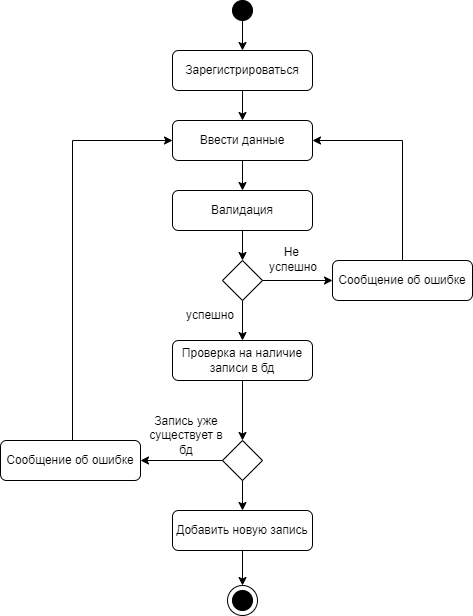

The diagram above was exported from draw.io. Its source (the exported page's mxGraphModel, read from the mxfile embedded in the PNG):
<mxGraphModel dx="1483" dy="787" grid="1" gridSize="10" guides="1" tooltips="1" connect="1" arrows="1" fold="1" page="1" pageScale="1" pageWidth="827" pageHeight="1169" math="0" shadow="0">
  <root>
    <mxCell id="WIyWlLk6GJQsqaUBKTNV-0" />
    <mxCell id="WIyWlLk6GJQsqaUBKTNV-1" parent="WIyWlLk6GJQsqaUBKTNV-0" />
    <mxCell id="2q08Iz-8OWAJP-po9TvR-2" style="edgeStyle=orthogonalEdgeStyle;rounded=0;orthogonalLoop=1;jettySize=auto;html=1;" edge="1" parent="WIyWlLk6GJQsqaUBKTNV-1" source="2q08Iz-8OWAJP-po9TvR-1">
      <mxGeometry relative="1" as="geometry">
        <mxPoint x="322" y="90" as="targetPoint" />
      </mxGeometry>
    </mxCell>
    <mxCell id="2q08Iz-8OWAJP-po9TvR-1" value="" style="ellipse;whiteSpace=wrap;html=1;fillColor=#000000;" vertex="1" parent="WIyWlLk6GJQsqaUBKTNV-1">
      <mxGeometry x="312" y="40" width="20" height="20" as="geometry" />
    </mxCell>
    <mxCell id="2q08Iz-8OWAJP-po9TvR-4" style="edgeStyle=orthogonalEdgeStyle;rounded=0;orthogonalLoop=1;jettySize=auto;html=1;" edge="1" parent="WIyWlLk6GJQsqaUBKTNV-1" source="2q08Iz-8OWAJP-po9TvR-3">
      <mxGeometry relative="1" as="geometry">
        <mxPoint x="322" y="160" as="targetPoint" />
      </mxGeometry>
    </mxCell>
    <mxCell id="2q08Iz-8OWAJP-po9TvR-3" value="Зарегистрироваться" style="rounded=1;whiteSpace=wrap;html=1;fillColor=none;" vertex="1" parent="WIyWlLk6GJQsqaUBKTNV-1">
      <mxGeometry x="252" y="90" width="140" height="40" as="geometry" />
    </mxCell>
    <mxCell id="2q08Iz-8OWAJP-po9TvR-6" style="edgeStyle=orthogonalEdgeStyle;rounded=0;orthogonalLoop=1;jettySize=auto;html=1;" edge="1" parent="WIyWlLk6GJQsqaUBKTNV-1" source="2q08Iz-8OWAJP-po9TvR-5">
      <mxGeometry relative="1" as="geometry">
        <mxPoint x="322" y="230" as="targetPoint" />
      </mxGeometry>
    </mxCell>
    <mxCell id="2q08Iz-8OWAJP-po9TvR-5" value="Ввести данные" style="rounded=1;whiteSpace=wrap;html=1;fillColor=none;" vertex="1" parent="WIyWlLk6GJQsqaUBKTNV-1">
      <mxGeometry x="252" y="160" width="140" height="40" as="geometry" />
    </mxCell>
    <mxCell id="2q08Iz-8OWAJP-po9TvR-10" style="edgeStyle=orthogonalEdgeStyle;rounded=0;orthogonalLoop=1;jettySize=auto;html=1;" edge="1" parent="WIyWlLk6GJQsqaUBKTNV-1" source="2q08Iz-8OWAJP-po9TvR-9">
      <mxGeometry relative="1" as="geometry">
        <mxPoint x="322" y="300" as="targetPoint" />
      </mxGeometry>
    </mxCell>
    <mxCell id="2q08Iz-8OWAJP-po9TvR-9" value="Валидация" style="rounded=1;whiteSpace=wrap;html=1;fillColor=none;" vertex="1" parent="WIyWlLk6GJQsqaUBKTNV-1">
      <mxGeometry x="252" y="230" width="140" height="40" as="geometry" />
    </mxCell>
    <mxCell id="2q08Iz-8OWAJP-po9TvR-16" style="edgeStyle=orthogonalEdgeStyle;rounded=0;orthogonalLoop=1;jettySize=auto;html=1;entryX=0.5;entryY=0;entryDx=0;entryDy=0;" edge="1" parent="WIyWlLk6GJQsqaUBKTNV-1" source="2q08Iz-8OWAJP-po9TvR-11" target="2q08Iz-8OWAJP-po9TvR-14">
      <mxGeometry relative="1" as="geometry" />
    </mxCell>
    <mxCell id="2q08Iz-8OWAJP-po9TvR-33" value="" style="edgeStyle=orthogonalEdgeStyle;rounded=0;orthogonalLoop=1;jettySize=auto;html=1;" edge="1" parent="WIyWlLk6GJQsqaUBKTNV-1" source="2q08Iz-8OWAJP-po9TvR-11" target="2q08Iz-8OWAJP-po9TvR-32">
      <mxGeometry relative="1" as="geometry" />
    </mxCell>
    <mxCell id="2q08Iz-8OWAJP-po9TvR-11" value="" style="rhombus;whiteSpace=wrap;html=1;fillColor=none;" vertex="1" parent="WIyWlLk6GJQsqaUBKTNV-1">
      <mxGeometry x="302" y="300" width="40" height="40" as="geometry" />
    </mxCell>
    <mxCell id="2q08Iz-8OWAJP-po9TvR-13" value="Не &lt;br&gt;успешно" style="text;html=1;strokeColor=none;fillColor=none;align=center;verticalAlign=middle;whiteSpace=wrap;rounded=0;" vertex="1" parent="WIyWlLk6GJQsqaUBKTNV-1">
      <mxGeometry x="343" y="284" width="60" height="30" as="geometry" />
    </mxCell>
    <mxCell id="2q08Iz-8OWAJP-po9TvR-19" value="" style="edgeStyle=orthogonalEdgeStyle;rounded=0;orthogonalLoop=1;jettySize=auto;html=1;" edge="1" parent="WIyWlLk6GJQsqaUBKTNV-1" source="2q08Iz-8OWAJP-po9TvR-14" target="2q08Iz-8OWAJP-po9TvR-18">
      <mxGeometry relative="1" as="geometry" />
    </mxCell>
    <mxCell id="2q08Iz-8OWAJP-po9TvR-14" value="Проверка на наличие записи в бд" style="rounded=1;whiteSpace=wrap;html=1;fillColor=none;" vertex="1" parent="WIyWlLk6GJQsqaUBKTNV-1">
      <mxGeometry x="252" y="380" width="140" height="40" as="geometry" />
    </mxCell>
    <mxCell id="2q08Iz-8OWAJP-po9TvR-17" value="успешно" style="text;html=1;strokeColor=none;fillColor=none;align=center;verticalAlign=middle;whiteSpace=wrap;rounded=0;" vertex="1" parent="WIyWlLk6GJQsqaUBKTNV-1">
      <mxGeometry x="260" y="340" width="60" height="30" as="geometry" />
    </mxCell>
    <mxCell id="2q08Iz-8OWAJP-po9TvR-23" value="" style="edgeStyle=orthogonalEdgeStyle;rounded=0;orthogonalLoop=1;jettySize=auto;html=1;" edge="1" parent="WIyWlLk6GJQsqaUBKTNV-1" source="2q08Iz-8OWAJP-po9TvR-18" target="2q08Iz-8OWAJP-po9TvR-22">
      <mxGeometry relative="1" as="geometry" />
    </mxCell>
    <mxCell id="2q08Iz-8OWAJP-po9TvR-38" value="" style="edgeStyle=orthogonalEdgeStyle;rounded=0;orthogonalLoop=1;jettySize=auto;html=1;" edge="1" parent="WIyWlLk6GJQsqaUBKTNV-1" source="2q08Iz-8OWAJP-po9TvR-18" target="2q08Iz-8OWAJP-po9TvR-35">
      <mxGeometry relative="1" as="geometry" />
    </mxCell>
    <mxCell id="2q08Iz-8OWAJP-po9TvR-18" value="" style="rhombus;whiteSpace=wrap;html=1;fillColor=none;" vertex="1" parent="WIyWlLk6GJQsqaUBKTNV-1">
      <mxGeometry x="302" y="480" width="40" height="40" as="geometry" />
    </mxCell>
    <mxCell id="2q08Iz-8OWAJP-po9TvR-21" value="Запись уже существует в бд" style="text;html=1;strokeColor=none;fillColor=none;align=center;verticalAlign=middle;whiteSpace=wrap;rounded=0;" vertex="1" parent="WIyWlLk6GJQsqaUBKTNV-1">
      <mxGeometry x="220" y="460" width="92" height="30" as="geometry" />
    </mxCell>
    <mxCell id="2q08Iz-8OWAJP-po9TvR-28" value="" style="edgeStyle=orthogonalEdgeStyle;rounded=0;orthogonalLoop=1;jettySize=auto;html=1;entryX=0.5;entryY=0;entryDx=0;entryDy=0;entryPerimeter=0;" edge="1" parent="WIyWlLk6GJQsqaUBKTNV-1" source="2q08Iz-8OWAJP-po9TvR-22" target="2q08Iz-8OWAJP-po9TvR-29">
      <mxGeometry relative="1" as="geometry" />
    </mxCell>
    <mxCell id="2q08Iz-8OWAJP-po9TvR-22" value="Добавить новую запись" style="rounded=1;whiteSpace=wrap;html=1;fillColor=none;" vertex="1" parent="WIyWlLk6GJQsqaUBKTNV-1">
      <mxGeometry x="252" y="550" width="140" height="40" as="geometry" />
    </mxCell>
    <mxCell id="2q08Iz-8OWAJP-po9TvR-25" value="" style="ellipse;whiteSpace=wrap;html=1;fillColor=#000000;direction=south;" vertex="1" parent="WIyWlLk6GJQsqaUBKTNV-1">
      <mxGeometry x="312" y="630" width="20" height="20" as="geometry" />
    </mxCell>
    <mxCell id="2q08Iz-8OWAJP-po9TvR-29" value="" style="verticalLabelPosition=bottom;verticalAlign=top;html=1;shape=mxgraph.flowchart.on-page_reference;fillColor=none;" vertex="1" parent="WIyWlLk6GJQsqaUBKTNV-1">
      <mxGeometry x="307" y="625" width="30" height="30" as="geometry" />
    </mxCell>
    <mxCell id="2q08Iz-8OWAJP-po9TvR-34" style="edgeStyle=orthogonalEdgeStyle;rounded=0;orthogonalLoop=1;jettySize=auto;html=1;entryX=1;entryY=0.5;entryDx=0;entryDy=0;" edge="1" parent="WIyWlLk6GJQsqaUBKTNV-1" source="2q08Iz-8OWAJP-po9TvR-32" target="2q08Iz-8OWAJP-po9TvR-5">
      <mxGeometry relative="1" as="geometry">
        <Array as="points">
          <mxPoint x="482" y="180" />
        </Array>
      </mxGeometry>
    </mxCell>
    <mxCell id="2q08Iz-8OWAJP-po9TvR-32" value="Сообщение об ошибке" style="rounded=1;whiteSpace=wrap;html=1;fillColor=none;" vertex="1" parent="WIyWlLk6GJQsqaUBKTNV-1">
      <mxGeometry x="412" y="300" width="140" height="40" as="geometry" />
    </mxCell>
    <mxCell id="2q08Iz-8OWAJP-po9TvR-39" style="edgeStyle=orthogonalEdgeStyle;rounded=0;orthogonalLoop=1;jettySize=auto;html=1;entryX=0;entryY=0.5;entryDx=0;entryDy=0;" edge="1" parent="WIyWlLk6GJQsqaUBKTNV-1" source="2q08Iz-8OWAJP-po9TvR-35" target="2q08Iz-8OWAJP-po9TvR-5">
      <mxGeometry relative="1" as="geometry">
        <Array as="points">
          <mxPoint x="152" y="180" />
        </Array>
      </mxGeometry>
    </mxCell>
    <mxCell id="2q08Iz-8OWAJP-po9TvR-35" value="Сообщение об ошибке" style="rounded=1;whiteSpace=wrap;html=1;fillColor=none;" vertex="1" parent="WIyWlLk6GJQsqaUBKTNV-1">
      <mxGeometry x="80" y="480" width="140" height="40" as="geometry" />
    </mxCell>
  </root>
</mxGraphModel>